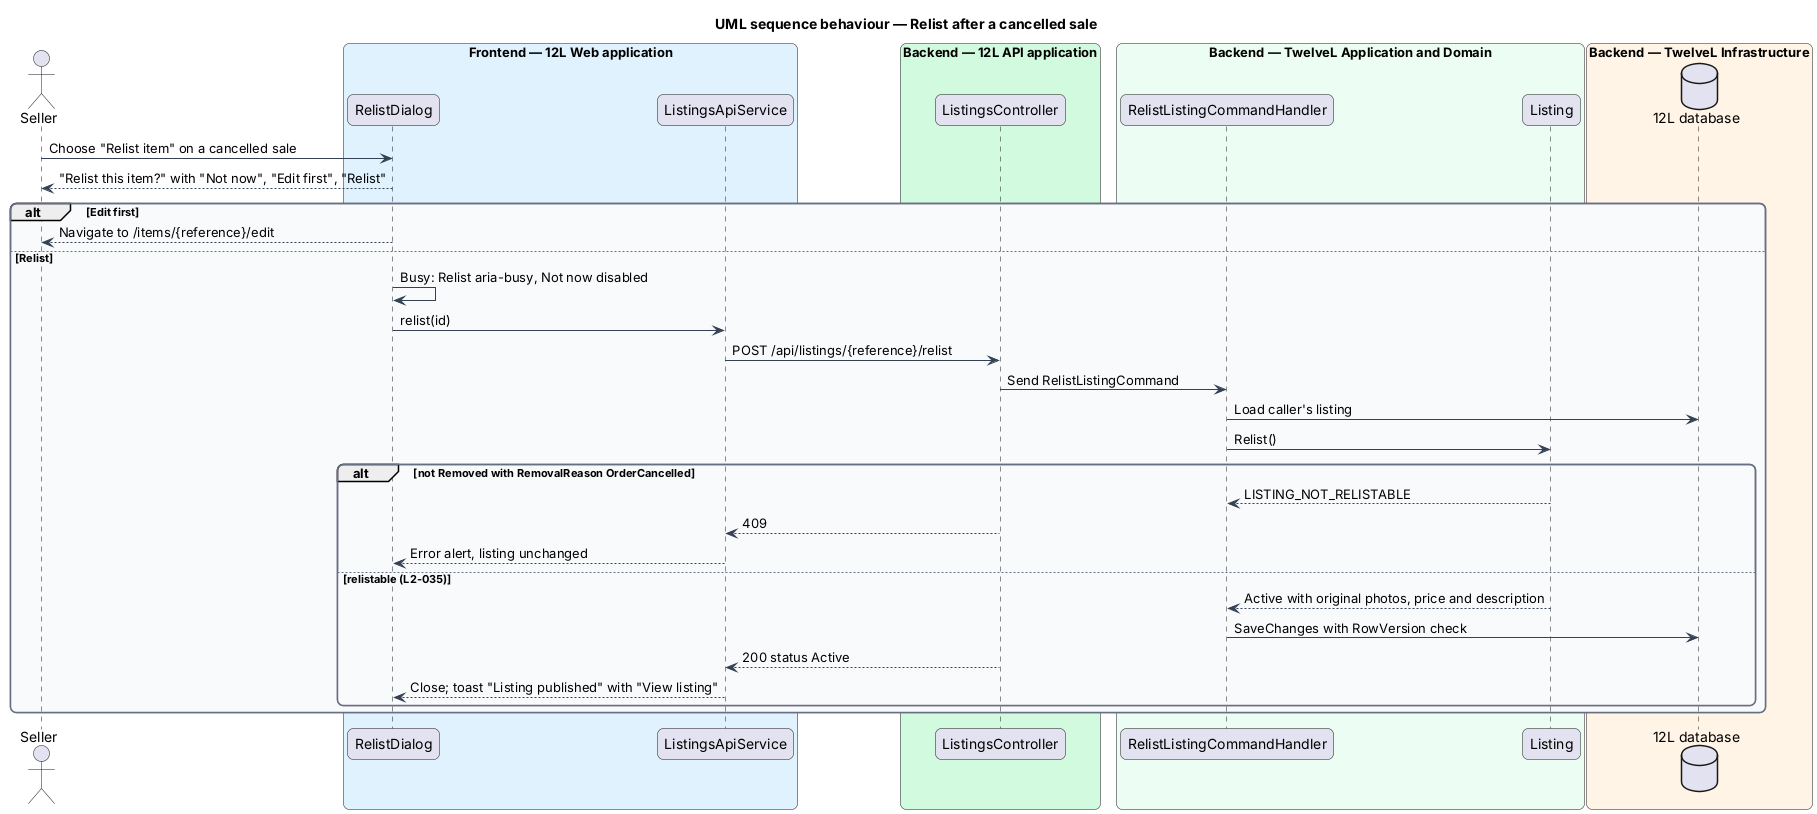

The diagram above was rendered by PlantUML. Its source (embedded in the PNG):
@startuml
title UML sequence behaviour — Relist after a cancelled sale
skinparam backgroundColor #FFFFFF
skinparam shadowing false
skinparam roundcorner 12
skinparam defaultFontName Arial
skinparam ArrowColor #344054
skinparam rectangle {
  BorderColor #344054
  FontColor #101828
}
skinparam package {
  BorderColor #667085
  FontColor #101828
  BackgroundColor #F9FAFB
}
actor "Seller" as actor
box "Frontend — 12L Web application" #E0F2FE
  participant "RelistDialog" as dialog
  participant "ListingsApiService" as client
end box
box "Backend — 12L API application" #D1FADF
  participant "ListingsController" as controller
end box
box "Backend — TwelveL Application and Domain" #ECFDF3
  participant "RelistListingCommandHandler" as handler
  participant "Listing" as entity
end box
box "Backend — TwelveL Infrastructure" #FFF4E5
  database "12L database" as db
end box
actor -> dialog : Choose "Relist item" on a cancelled sale
dialog --> actor : "Relist this item?" with "Not now", "Edit first", "Relist"
alt Edit first
  dialog --> actor : Navigate to /items/{reference}/edit
else Relist
  dialog -> dialog : Busy: Relist aria-busy, Not now disabled
  dialog -> client : relist(id)
  client -> controller : POST /api/listings/{reference}/relist
  controller -> handler : Send RelistListingCommand
  handler -> db : Load caller's listing
  handler -> entity : Relist()
  alt not Removed with RemovalReason OrderCancelled
    entity --> handler : LISTING_NOT_RELISTABLE
    controller --> client : 409
    client --> dialog : Error alert, listing unchanged
  else relistable (L2-035)
    entity --> handler : Active with original photos, price and description
    handler -> db : SaveChanges with RowVersion check
    controller --> client : 200 status Active
    client --> dialog : Close; toast "Listing published" with "View listing"
  end
end
@enduml